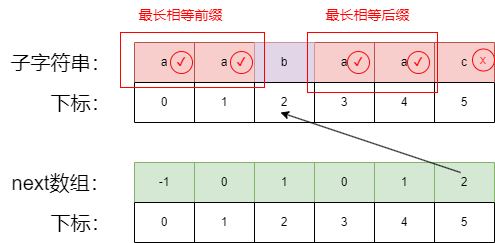

The diagram above was exported from draw.io. Its source (the exported page's mxGraphModel, read from the mxfile embedded in the PNG):
<mxGraphModel dx="2074" dy="1116" grid="1" gridSize="10" guides="1" tooltips="1" connect="1" arrows="1" fold="1" page="1" pageScale="1" pageWidth="827" pageHeight="1169" math="0" shadow="0">
  <root>
    <mxCell id="0" />
    <mxCell id="1" parent="0" />
    <mxCell id="Ng7HGmOiQFJksigps8vd-85" value="" style="shape=table;startSize=0;container=1;collapsible=0;childLayout=tableLayout;fillColor=#f8cecc;strokeColor=#b85450;" vertex="1" parent="1">
      <mxGeometry x="287" y="250" width="360" height="40" as="geometry" />
    </mxCell>
    <mxCell id="Ng7HGmOiQFJksigps8vd-86" value="" style="shape=tableRow;horizontal=0;startSize=0;swimlaneHead=0;swimlaneBody=0;strokeColor=inherit;top=0;left=0;bottom=0;right=0;collapsible=0;dropTarget=0;fillColor=none;points=[[0,0.5],[1,0.5]];portConstraint=eastwest;" vertex="1" parent="Ng7HGmOiQFJksigps8vd-85">
      <mxGeometry width="360" height="40" as="geometry" />
    </mxCell>
    <mxCell id="Ng7HGmOiQFJksigps8vd-87" value="a" style="shape=partialRectangle;html=1;whiteSpace=wrap;connectable=0;strokeColor=inherit;overflow=hidden;fillColor=none;top=0;left=0;bottom=0;right=0;pointerEvents=1;" vertex="1" parent="Ng7HGmOiQFJksigps8vd-86">
      <mxGeometry width="60" height="40" as="geometry">
        <mxRectangle width="60" height="40" as="alternateBounds" />
      </mxGeometry>
    </mxCell>
    <mxCell id="Ng7HGmOiQFJksigps8vd-88" value="a" style="shape=partialRectangle;html=1;whiteSpace=wrap;connectable=0;strokeColor=inherit;overflow=hidden;fillColor=none;top=0;left=0;bottom=0;right=0;pointerEvents=1;" vertex="1" parent="Ng7HGmOiQFJksigps8vd-86">
      <mxGeometry x="60" width="60" height="40" as="geometry">
        <mxRectangle width="60" height="40" as="alternateBounds" />
      </mxGeometry>
    </mxCell>
    <mxCell id="Ng7HGmOiQFJksigps8vd-89" value="b" style="shape=partialRectangle;html=1;whiteSpace=wrap;connectable=0;strokeColor=#9673a6;overflow=hidden;fillColor=#e1d5e7;top=0;left=0;bottom=0;right=0;pointerEvents=1;" vertex="1" parent="Ng7HGmOiQFJksigps8vd-86">
      <mxGeometry x="120" width="60" height="40" as="geometry">
        <mxRectangle width="60" height="40" as="alternateBounds" />
      </mxGeometry>
    </mxCell>
    <mxCell id="Ng7HGmOiQFJksigps8vd-90" value="a" style="shape=partialRectangle;html=1;whiteSpace=wrap;connectable=0;strokeColor=inherit;overflow=hidden;fillColor=none;top=0;left=0;bottom=0;right=0;pointerEvents=1;" vertex="1" parent="Ng7HGmOiQFJksigps8vd-86">
      <mxGeometry x="180" width="60" height="40" as="geometry">
        <mxRectangle width="60" height="40" as="alternateBounds" />
      </mxGeometry>
    </mxCell>
    <mxCell id="Ng7HGmOiQFJksigps8vd-91" value="a" style="shape=partialRectangle;html=1;whiteSpace=wrap;connectable=0;strokeColor=inherit;overflow=hidden;fillColor=none;top=0;left=0;bottom=0;right=0;pointerEvents=1;" vertex="1" parent="Ng7HGmOiQFJksigps8vd-86">
      <mxGeometry x="240" width="60" height="40" as="geometry">
        <mxRectangle width="60" height="40" as="alternateBounds" />
      </mxGeometry>
    </mxCell>
    <mxCell id="Ng7HGmOiQFJksigps8vd-92" value="c" style="shape=partialRectangle;html=1;whiteSpace=wrap;connectable=0;strokeColor=inherit;overflow=hidden;fillColor=none;top=0;left=0;bottom=0;right=0;pointerEvents=1;" vertex="1" parent="Ng7HGmOiQFJksigps8vd-86">
      <mxGeometry x="300" width="60" height="40" as="geometry">
        <mxRectangle width="60" height="40" as="alternateBounds" />
      </mxGeometry>
    </mxCell>
    <mxCell id="Ng7HGmOiQFJksigps8vd-104" value="" style="shape=table;startSize=0;container=1;collapsible=0;childLayout=tableLayout;" vertex="1" parent="1">
      <mxGeometry x="287" y="290" width="360" height="40" as="geometry" />
    </mxCell>
    <mxCell id="Ng7HGmOiQFJksigps8vd-105" value="" style="shape=tableRow;horizontal=0;startSize=0;swimlaneHead=0;swimlaneBody=0;strokeColor=inherit;top=0;left=0;bottom=0;right=0;collapsible=0;dropTarget=0;fillColor=none;points=[[0,0.5],[1,0.5]];portConstraint=eastwest;" vertex="1" parent="Ng7HGmOiQFJksigps8vd-104">
      <mxGeometry width="360" height="40" as="geometry" />
    </mxCell>
    <mxCell id="Ng7HGmOiQFJksigps8vd-106" value="0" style="shape=partialRectangle;html=1;whiteSpace=wrap;connectable=0;strokeColor=inherit;overflow=hidden;fillColor=none;top=0;left=0;bottom=0;right=0;pointerEvents=1;" vertex="1" parent="Ng7HGmOiQFJksigps8vd-105">
      <mxGeometry width="60" height="40" as="geometry">
        <mxRectangle width="60" height="40" as="alternateBounds" />
      </mxGeometry>
    </mxCell>
    <mxCell id="Ng7HGmOiQFJksigps8vd-107" value="1" style="shape=partialRectangle;html=1;whiteSpace=wrap;connectable=0;strokeColor=inherit;overflow=hidden;fillColor=none;top=0;left=0;bottom=0;right=0;pointerEvents=1;" vertex="1" parent="Ng7HGmOiQFJksigps8vd-105">
      <mxGeometry x="60" width="60" height="40" as="geometry">
        <mxRectangle width="60" height="40" as="alternateBounds" />
      </mxGeometry>
    </mxCell>
    <mxCell id="Ng7HGmOiQFJksigps8vd-108" value="2" style="shape=partialRectangle;html=1;whiteSpace=wrap;connectable=0;strokeColor=inherit;overflow=hidden;fillColor=none;top=0;left=0;bottom=0;right=0;pointerEvents=1;" vertex="1" parent="Ng7HGmOiQFJksigps8vd-105">
      <mxGeometry x="120" width="60" height="40" as="geometry">
        <mxRectangle width="60" height="40" as="alternateBounds" />
      </mxGeometry>
    </mxCell>
    <mxCell id="Ng7HGmOiQFJksigps8vd-109" value="3" style="shape=partialRectangle;html=1;whiteSpace=wrap;connectable=0;strokeColor=inherit;overflow=hidden;fillColor=none;top=0;left=0;bottom=0;right=0;pointerEvents=1;" vertex="1" parent="Ng7HGmOiQFJksigps8vd-105">
      <mxGeometry x="180" width="60" height="40" as="geometry">
        <mxRectangle width="60" height="40" as="alternateBounds" />
      </mxGeometry>
    </mxCell>
    <mxCell id="Ng7HGmOiQFJksigps8vd-110" value="4" style="shape=partialRectangle;html=1;whiteSpace=wrap;connectable=0;strokeColor=inherit;overflow=hidden;fillColor=none;top=0;left=0;bottom=0;right=0;pointerEvents=1;" vertex="1" parent="Ng7HGmOiQFJksigps8vd-105">
      <mxGeometry x="240" width="60" height="40" as="geometry">
        <mxRectangle width="60" height="40" as="alternateBounds" />
      </mxGeometry>
    </mxCell>
    <mxCell id="Ng7HGmOiQFJksigps8vd-111" value="5" style="shape=partialRectangle;html=1;whiteSpace=wrap;connectable=0;strokeColor=inherit;overflow=hidden;fillColor=none;top=0;left=0;bottom=0;right=0;pointerEvents=1;" vertex="1" parent="Ng7HGmOiQFJksigps8vd-105">
      <mxGeometry x="300" width="60" height="40" as="geometry">
        <mxRectangle width="60" height="40" as="alternateBounds" />
      </mxGeometry>
    </mxCell>
    <mxCell id="Ng7HGmOiQFJksigps8vd-114" value="&lt;font style=&quot;font-size: 20px;&quot;&gt;子字符串：&lt;/font&gt;" style="text;html=1;align=center;verticalAlign=middle;resizable=0;points=[];autosize=1;strokeColor=none;fillColor=none;" vertex="1" parent="1">
      <mxGeometry x="153" y="250" width="120" height="40" as="geometry" />
    </mxCell>
    <mxCell id="Ng7HGmOiQFJksigps8vd-115" value="&lt;font style=&quot;font-size: 20px;&quot;&gt;下标：&lt;/font&gt;" style="text;html=1;align=center;verticalAlign=middle;resizable=0;points=[];autosize=1;strokeColor=none;fillColor=none;" vertex="1" parent="1">
      <mxGeometry x="193" y="290" width="80" height="40" as="geometry" />
    </mxCell>
    <mxCell id="Ng7HGmOiQFJksigps8vd-116" value="" style="shape=table;startSize=0;container=1;collapsible=0;childLayout=tableLayout;fillColor=#d5e8d4;strokeColor=#82b366;" vertex="1" parent="1">
      <mxGeometry x="287" y="370" width="360" height="40" as="geometry" />
    </mxCell>
    <mxCell id="Ng7HGmOiQFJksigps8vd-117" value="" style="shape=tableRow;horizontal=0;startSize=0;swimlaneHead=0;swimlaneBody=0;strokeColor=inherit;top=0;left=0;bottom=0;right=0;collapsible=0;dropTarget=0;fillColor=none;points=[[0,0.5],[1,0.5]];portConstraint=eastwest;" vertex="1" parent="Ng7HGmOiQFJksigps8vd-116">
      <mxGeometry width="360" height="40" as="geometry" />
    </mxCell>
    <mxCell id="Ng7HGmOiQFJksigps8vd-118" value="-1" style="shape=partialRectangle;html=1;whiteSpace=wrap;connectable=0;strokeColor=inherit;overflow=hidden;fillColor=none;top=0;left=0;bottom=0;right=0;pointerEvents=1;" vertex="1" parent="Ng7HGmOiQFJksigps8vd-117">
      <mxGeometry width="60" height="40" as="geometry">
        <mxRectangle width="60" height="40" as="alternateBounds" />
      </mxGeometry>
    </mxCell>
    <mxCell id="Ng7HGmOiQFJksigps8vd-119" value="0" style="shape=partialRectangle;html=1;whiteSpace=wrap;connectable=0;strokeColor=inherit;overflow=hidden;fillColor=none;top=0;left=0;bottom=0;right=0;pointerEvents=1;" vertex="1" parent="Ng7HGmOiQFJksigps8vd-117">
      <mxGeometry x="60" width="60" height="40" as="geometry">
        <mxRectangle width="60" height="40" as="alternateBounds" />
      </mxGeometry>
    </mxCell>
    <mxCell id="Ng7HGmOiQFJksigps8vd-120" value="1" style="shape=partialRectangle;html=1;whiteSpace=wrap;connectable=0;strokeColor=inherit;overflow=hidden;fillColor=none;top=0;left=0;bottom=0;right=0;pointerEvents=1;" vertex="1" parent="Ng7HGmOiQFJksigps8vd-117">
      <mxGeometry x="120" width="60" height="40" as="geometry">
        <mxRectangle width="60" height="40" as="alternateBounds" />
      </mxGeometry>
    </mxCell>
    <mxCell id="Ng7HGmOiQFJksigps8vd-121" value="0" style="shape=partialRectangle;html=1;whiteSpace=wrap;connectable=0;strokeColor=inherit;overflow=hidden;fillColor=none;top=0;left=0;bottom=0;right=0;pointerEvents=1;" vertex="1" parent="Ng7HGmOiQFJksigps8vd-117">
      <mxGeometry x="180" width="60" height="40" as="geometry">
        <mxRectangle width="60" height="40" as="alternateBounds" />
      </mxGeometry>
    </mxCell>
    <mxCell id="Ng7HGmOiQFJksigps8vd-122" value="1" style="shape=partialRectangle;html=1;whiteSpace=wrap;connectable=0;strokeColor=inherit;overflow=hidden;fillColor=none;top=0;left=0;bottom=0;right=0;pointerEvents=1;" vertex="1" parent="Ng7HGmOiQFJksigps8vd-117">
      <mxGeometry x="240" width="60" height="40" as="geometry">
        <mxRectangle width="60" height="40" as="alternateBounds" />
      </mxGeometry>
    </mxCell>
    <mxCell id="Ng7HGmOiQFJksigps8vd-123" value="2" style="shape=partialRectangle;html=1;whiteSpace=wrap;connectable=0;strokeColor=inherit;overflow=hidden;fillColor=none;top=0;left=0;bottom=0;right=0;pointerEvents=1;" vertex="1" parent="Ng7HGmOiQFJksigps8vd-117">
      <mxGeometry x="300" width="60" height="40" as="geometry">
        <mxRectangle width="60" height="40" as="alternateBounds" />
      </mxGeometry>
    </mxCell>
    <mxCell id="Ng7HGmOiQFJksigps8vd-124" value="" style="shape=table;startSize=0;container=1;collapsible=0;childLayout=tableLayout;" vertex="1" parent="1">
      <mxGeometry x="287" y="410" width="360" height="40" as="geometry" />
    </mxCell>
    <mxCell id="Ng7HGmOiQFJksigps8vd-125" value="" style="shape=tableRow;horizontal=0;startSize=0;swimlaneHead=0;swimlaneBody=0;strokeColor=inherit;top=0;left=0;bottom=0;right=0;collapsible=0;dropTarget=0;fillColor=none;points=[[0,0.5],[1,0.5]];portConstraint=eastwest;" vertex="1" parent="Ng7HGmOiQFJksigps8vd-124">
      <mxGeometry width="360" height="40" as="geometry" />
    </mxCell>
    <mxCell id="Ng7HGmOiQFJksigps8vd-126" value="0" style="shape=partialRectangle;html=1;whiteSpace=wrap;connectable=0;strokeColor=inherit;overflow=hidden;fillColor=none;top=0;left=0;bottom=0;right=0;pointerEvents=1;" vertex="1" parent="Ng7HGmOiQFJksigps8vd-125">
      <mxGeometry width="60" height="40" as="geometry">
        <mxRectangle width="60" height="40" as="alternateBounds" />
      </mxGeometry>
    </mxCell>
    <mxCell id="Ng7HGmOiQFJksigps8vd-127" value="1" style="shape=partialRectangle;html=1;whiteSpace=wrap;connectable=0;strokeColor=inherit;overflow=hidden;fillColor=none;top=0;left=0;bottom=0;right=0;pointerEvents=1;" vertex="1" parent="Ng7HGmOiQFJksigps8vd-125">
      <mxGeometry x="60" width="60" height="40" as="geometry">
        <mxRectangle width="60" height="40" as="alternateBounds" />
      </mxGeometry>
    </mxCell>
    <mxCell id="Ng7HGmOiQFJksigps8vd-128" value="2" style="shape=partialRectangle;html=1;whiteSpace=wrap;connectable=0;strokeColor=inherit;overflow=hidden;fillColor=none;top=0;left=0;bottom=0;right=0;pointerEvents=1;" vertex="1" parent="Ng7HGmOiQFJksigps8vd-125">
      <mxGeometry x="120" width="60" height="40" as="geometry">
        <mxRectangle width="60" height="40" as="alternateBounds" />
      </mxGeometry>
    </mxCell>
    <mxCell id="Ng7HGmOiQFJksigps8vd-129" value="3" style="shape=partialRectangle;html=1;whiteSpace=wrap;connectable=0;strokeColor=inherit;overflow=hidden;fillColor=none;top=0;left=0;bottom=0;right=0;pointerEvents=1;" vertex="1" parent="Ng7HGmOiQFJksigps8vd-125">
      <mxGeometry x="180" width="60" height="40" as="geometry">
        <mxRectangle width="60" height="40" as="alternateBounds" />
      </mxGeometry>
    </mxCell>
    <mxCell id="Ng7HGmOiQFJksigps8vd-130" value="4" style="shape=partialRectangle;html=1;whiteSpace=wrap;connectable=0;strokeColor=inherit;overflow=hidden;fillColor=none;top=0;left=0;bottom=0;right=0;pointerEvents=1;" vertex="1" parent="Ng7HGmOiQFJksigps8vd-125">
      <mxGeometry x="240" width="60" height="40" as="geometry">
        <mxRectangle width="60" height="40" as="alternateBounds" />
      </mxGeometry>
    </mxCell>
    <mxCell id="Ng7HGmOiQFJksigps8vd-131" value="5" style="shape=partialRectangle;html=1;whiteSpace=wrap;connectable=0;strokeColor=inherit;overflow=hidden;fillColor=none;top=0;left=0;bottom=0;right=0;pointerEvents=1;" vertex="1" parent="Ng7HGmOiQFJksigps8vd-125">
      <mxGeometry x="300" width="60" height="40" as="geometry">
        <mxRectangle width="60" height="40" as="alternateBounds" />
      </mxGeometry>
    </mxCell>
    <mxCell id="Ng7HGmOiQFJksigps8vd-132" value="&lt;font style=&quot;font-size: 20px;&quot;&gt;next数组：&lt;/font&gt;" style="text;html=1;align=center;verticalAlign=middle;resizable=0;points=[];autosize=1;strokeColor=none;fillColor=none;" vertex="1" parent="1">
      <mxGeometry x="153" y="370" width="120" height="40" as="geometry" />
    </mxCell>
    <mxCell id="Ng7HGmOiQFJksigps8vd-133" value="&lt;font style=&quot;font-size: 20px;&quot;&gt;下标：&lt;/font&gt;" style="text;html=1;align=center;verticalAlign=middle;resizable=0;points=[];autosize=1;strokeColor=none;fillColor=none;" vertex="1" parent="1">
      <mxGeometry x="193" y="410" width="80" height="40" as="geometry" />
    </mxCell>
    <mxCell id="Ng7HGmOiQFJksigps8vd-134" value="&lt;font color=&quot;#ff0000&quot;&gt;✔&lt;/font&gt;" style="ellipse;whiteSpace=wrap;html=1;aspect=fixed;strokeColor=#f70808;fillColor=none;" vertex="1" parent="1">
      <mxGeometry x="323" y="259" width="22" height="22" as="geometry" />
    </mxCell>
    <mxCell id="Ng7HGmOiQFJksigps8vd-135" value="&lt;font color=&quot;#ff0000&quot;&gt;✔&lt;/font&gt;" style="ellipse;whiteSpace=wrap;html=1;aspect=fixed;strokeColor=#f70808;fillColor=none;" vertex="1" parent="1">
      <mxGeometry x="383" y="259" width="22" height="22" as="geometry" />
    </mxCell>
    <mxCell id="Ng7HGmOiQFJksigps8vd-138" value="" style="endArrow=classic;html=1;rounded=0;" edge="1" parent="1">
      <mxGeometry width="50" height="50" relative="1" as="geometry">
        <mxPoint x="613" y="380" as="sourcePoint" />
        <mxPoint x="433" y="320" as="targetPoint" />
      </mxGeometry>
    </mxCell>
    <mxCell id="Ng7HGmOiQFJksigps8vd-139" value="" style="rounded=0;whiteSpace=wrap;html=1;fillColor=none;strokeColor=#FF0000;" vertex="1" parent="1">
      <mxGeometry x="273" y="240" width="144" height="55" as="geometry" />
    </mxCell>
    <mxCell id="Ng7HGmOiQFJksigps8vd-140" value="" style="rounded=0;whiteSpace=wrap;html=1;fillColor=none;strokeColor=#FF0000;" vertex="1" parent="1">
      <mxGeometry x="460" y="240" width="130" height="60" as="geometry" />
    </mxCell>
    <mxCell id="Ng7HGmOiQFJksigps8vd-141" value="&lt;font color=&quot;#ff0000&quot;&gt;x&lt;/font&gt;" style="ellipse;whiteSpace=wrap;html=1;aspect=fixed;strokeColor=#f70808;fillColor=none;" vertex="1" parent="1">
      <mxGeometry x="625" y="256.5" width="22" height="22" as="geometry" />
    </mxCell>
    <mxCell id="Ng7HGmOiQFJksigps8vd-142" value="&lt;font color=&quot;#ff0000&quot;&gt;✔&lt;/font&gt;" style="ellipse;whiteSpace=wrap;html=1;aspect=fixed;strokeColor=#f70808;fillColor=none;" vertex="1" parent="1">
      <mxGeometry x="500" y="259" width="22" height="22" as="geometry" />
    </mxCell>
    <mxCell id="Ng7HGmOiQFJksigps8vd-143" value="&lt;font color=&quot;#ff0000&quot;&gt;✔&lt;/font&gt;" style="ellipse;whiteSpace=wrap;html=1;aspect=fixed;strokeColor=#f70808;fillColor=none;" vertex="1" parent="1">
      <mxGeometry x="560" y="259" width="22" height="22" as="geometry" />
    </mxCell>
    <mxCell id="Ng7HGmOiQFJksigps8vd-144" value="&lt;font style=&quot;font-size: 14px;&quot; color=&quot;#ff0000&quot;&gt;最长相等前缀&lt;/font&gt;" style="text;html=1;align=center;verticalAlign=middle;resizable=0;points=[];autosize=1;strokeColor=none;fillColor=none;" vertex="1" parent="1">
      <mxGeometry x="278" y="208" width="110" height="30" as="geometry" />
    </mxCell>
    <mxCell id="Ng7HGmOiQFJksigps8vd-145" value="&lt;font style=&quot;font-size: 14px;&quot; color=&quot;#ff0000&quot;&gt;最长相等后缀&lt;/font&gt;" style="text;html=1;align=center;verticalAlign=middle;resizable=0;points=[];autosize=1;strokeColor=none;fillColor=none;" vertex="1" parent="1">
      <mxGeometry x="465" y="208" width="110" height="30" as="geometry" />
    </mxCell>
  </root>
</mxGraphModel>